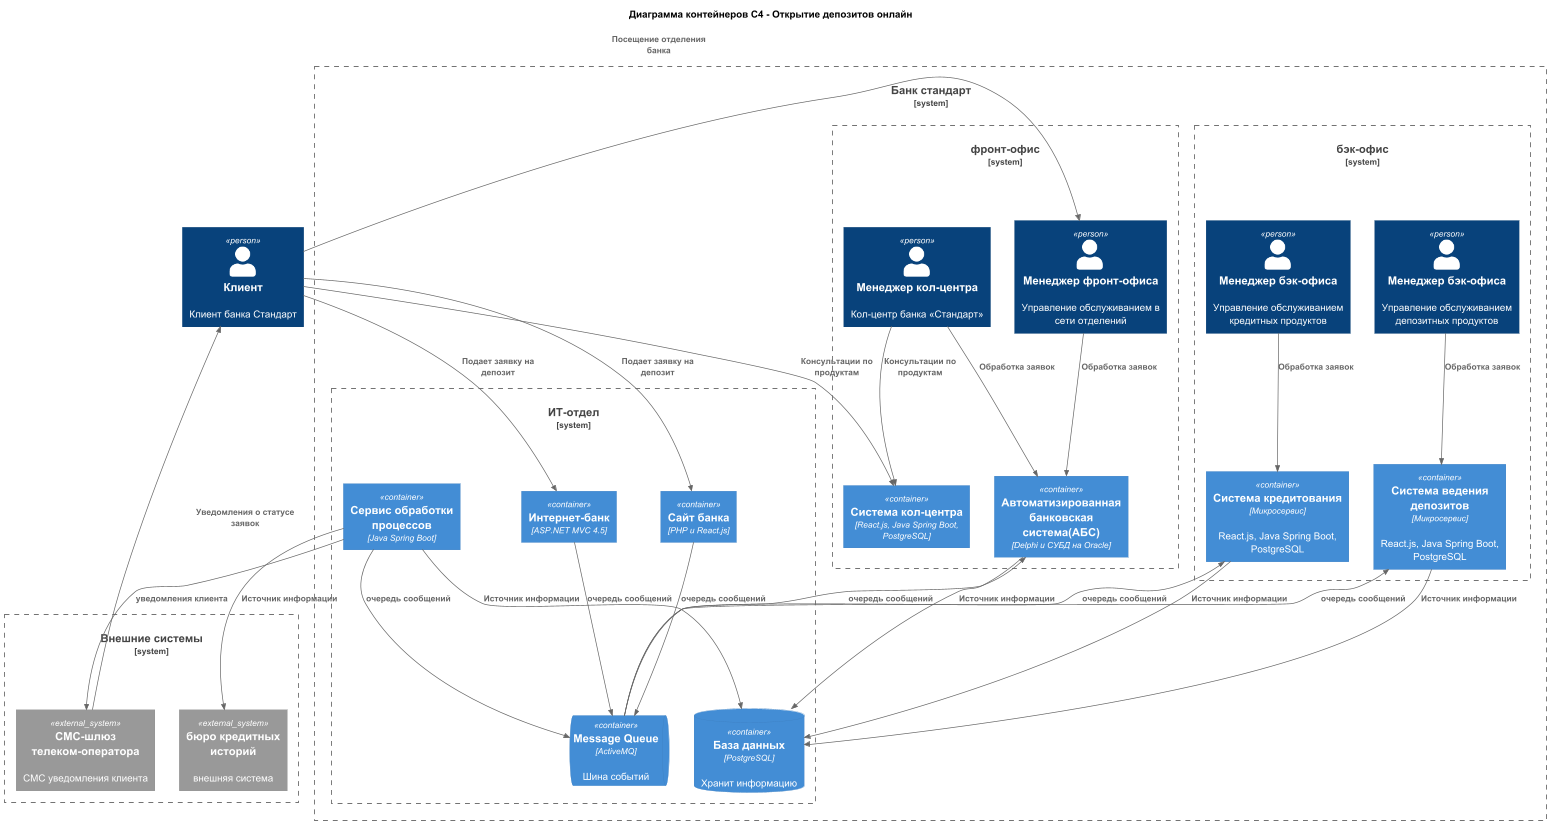

The diagram above was rendered by PlantUML. Its source (embedded in the PNG):
@startuml
title Диаграмма контейнеров C4 - Открытие депозитов онлайн

top to bottom direction

!include https://raw.githubusercontent.com/plantuml-stdlib/C4-PlantUML/master/C4_Container.puml


Person(user, "Клиент", Клиент банка Стандарт)


System_Boundary(standart_bank, "Банк стандарт"){

    System_Boundary(front_ofice, "фронт-офис"){
        Person(front_manager, "Менеджер фронт-офиса", "Управление обслуживанием в сети отделений")
        Person(call_center_manager, "Менеджер кол-центра", "Кол-центр банка «Стандарт»")

        Container(ABS, "Автоматизированная банковская система(АБС)", "Delphi и СУБД на Oracle")
        Container(call_system, "Система кол-центра", "React.js, Java Spring Boot, PostgreSQL")
    }
    System_Boundary(back_ofice, "бэк-офис"){
        Person(credit_manager, "Менеджер бэк-офиса", "Управление обслуживанием кредитных продуктов")
        Person(deposit_manager, "Менеджер бэк-офиса", "Управление обслуживанием депозитных продуктов")

        Container(deposit_system, "Система ведения депозитов", "Микросервис", "React.js, Java Spring Boot, PostgreSQL")
        Container(credit_system, "Система кредитования", "Микросервис", "React.js, Java Spring Boot, PostgreSQL")
    }
    System_Boundary(it_service, "ИТ-отдел"){
        Container(standart_site, "Сайт банка", "PHP и React.js")
        Container(internet_bank, "Интернет-банк", "ASP.NET MVC 4.5")
    
        ContainerQueue(queue, "Message Queue", "ActiveMQ", "Шина событий")
        Container(service_system, "Сервис обработки процессов", "Java Spring Boot")
        ContainerDb(db, "База данных", "PostgreSQL", "Хранит информацию")
    }
}
System_Boundary(System_Ext, "Внешние системы"){
    System_Ext(buro_credit_history, "бюро кредитных историй", "внешняя система")
    System_Ext(sms_gateway, "СМС-шлюз телеком-оператора", "СМС уведомления клиента")
}
'взаимодействие пользователя с системами банка
Rel(user, standart_site, "Подает заявку на депозит")
Rel(user, internet_bank, "Подает заявку на депозит")
Rel(user, call_system, "Консультации по продуктам")
Rel(user, front_manager, "Посещение отделения банка")

'очередь сообщений
Rel(standart_site, queue, "очередь сообщений")
Rel(internet_bank, queue, "очередь сообщений")
Rel(service_system, queue, "очередь сообщений")
Rel(queue, ABS, "очередь сообщений")
Rel(queue, credit_system, "очередь сообщений")
Rel(queue, deposit_system, "очередь сообщений")

'общий источник данных систем
Rel(ABS, db, "Источник информации")
Rel(service_system, db, "Источник информации")
Rel(credit_system, db, "Источник информации")
Rel(deposit_system, db, "Источник информации")

'взаимедейстие с системами
Rel(front_manager, ABS, "Обработка заявок")
Rel(credit_manager, credit_system, "Обработка заявок")
Rel(deposit_manager, deposit_system, "Обработка заявок")
Rel(call_center_manager, ABS, "Обработка заявок")
Rel(call_center_manager, call_system, "Консультации по продуктам")

'Связь с внешними системами
Rel(service_system, buro_credit_history, "Источник информации")
Rel(service_system, sms_gateway, "уведомления клиента")

Rel(sms_gateway, user, "Уведомления о статусе заявок")

@enduml